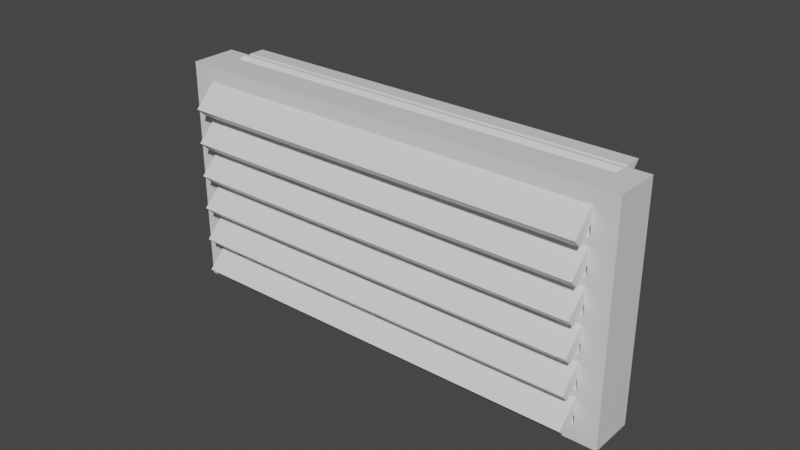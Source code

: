 # Source: vent.blend  (saved by Blender 2.92.15; exported with 4.5.12 LTS)
import bpy
from mathutils import Matrix  # noqa: F401  (used for matrix-valued properties, if any)

bpy.ops.wm.read_factory_settings(use_empty=True)
scene = bpy.context.scene
scene.name = 'Scene'

# ---- collections
col_collection = bpy.data.collections.new('Collection'); scene.collection.children.link(col_collection)

# ---- materials (node trees are filled in below, after node groups)
mat_material = bpy.data.materials.new('Material')
mat_material.alpha_threshold = 0.0
mat_material.use_transparent_shadow = False
mat_material.line_color = (0.0, 0.0, 0.0, 1.0)

# ---- material node trees
mat_material.use_nodes = True; mat_material.node_tree.nodes.clear()
_N = mat_material.node_tree.nodes; _L = mat_material.node_tree.links
n0 = _N.new('ShaderNodeOutputMaterial'); n0.name = 'Material Output'; n0.location = (300, 300)
n1 = _N.new('ShaderNodeBsdfPrincipled'); n1.name = 'Principled BSDF'; n1.location = (10, 300)
n1.distribution = 'GGX'
n1.subsurface_method = 'BURLEY'
n1.inputs[2].default_value = 0.4
n1.inputs[3].default_value = 1.45
n1.inputs[27].default_value = (0.0, 0.0, 0.0, 1.0)
n1.inputs[28].default_value = 1.0
_L.new(n1.outputs[0], n0.inputs[0])
n0.is_active_output = True

# ---- world
world_world = bpy.data.worlds.new('World'); scene.world = world_world
world_world.use_nodes = True; world_world.node_tree.nodes.clear()
_N = world_world.node_tree.nodes; _L = world_world.node_tree.links
n0 = _N.new('ShaderNodeOutputWorld'); n0.name = 'World Output'; n0.location = (300, 300)
n1 = _N.new('ShaderNodeBackground'); n1.name = 'Background'; n1.location = (10, 300)
n1.inputs[0].default_value = (0.05088, 0.05088, 0.05088, 1.0)
_L.new(n1.outputs[0], n0.inputs[0])
n0.is_active_output = True
world_world.color = (0.05088, 0.05088, 0.05088)
world_world.use_sun_shadow = False
world_world.sun_shadow_jitter_overblur = 0.0

# ---- meshes
me_cube_001 = bpy.data.meshes.new('Cube.001')
me_cube_001.from_pydata([(-1.0, -1.0, -1.0), (-1.0, -1.0, 1.0), (-1.0, 1.0, -1.0), (-1.0, 1.0, 1.0), (1.0, -1.0, -1.0), (1.0, -1.0, 1.0), (1.0, 1.0, -1.0), (1.0, 1.0, 1.0), (-1.0, -0.5757, 3.243), (-1.0, -0.5757, 5.243), (-1.0, 1.424, 3.243), (-1.0, 1.424, 5.243), (1.0, -0.5757, 3.243), (1.0, -0.5757, 5.243), (1.0, 1.424, 3.243), (1.0, 1.424, 5.243), (-1.0, -0.1515, 7.485), (-1.0, -0.1515, 9.485), (1.0, -0.1515, 7.485), (1.0, -0.1515, 9.485), (-1.0, 1.797, 7.485), (-1.0, 1.597, 9.485), (1.0, 1.597, 9.485), (1.0, 1.797, 7.485), (-1.0, 0.2728, 11.73), (-1.0, 0.2728, 13.73), (1.0, 0.2728, 11.73), (1.0, 0.2728, 13.73), (-1.0, 1.373, 11.73), (-1.0, 1.173, 13.73), (1.0, 1.373, 11.73), (1.0, 1.173, 13.73), (-1.0, -1.424, -5.243), (-1.0, -1.424, -3.243), (-1.0, 0.5757, -5.243), (-1.0, 0.5757, -3.243), (1.0, -1.424, -5.243), (1.0, -1.424, -3.243), (1.0, 0.5757, -5.243), (1.0, 0.5757, -3.243), (-1.0, -1.849, -9.485), (-1.0, -1.849, -7.485), (-1.0, 0.1515, -9.485), (-1.0, 0.1515, -7.485), (1.0, -1.849, -9.485), (1.0, -1.849, -7.485), (1.0, 0.1515, -9.485), (1.0, 0.1515, -7.485), (1.111, 1.556, 9.899), (1.111, -1.273, -18.38), (1.111, 0.9899, 15.56), (1.111, -1.838, -12.73), (-1.111, 1.556, 9.899), (-1.111, -1.273, -18.38), (-1.111, 0.9899, 15.56), (-1.111, -1.838, -12.73), (-1.0, 1.514, 10.31), (-1.0, 0.4657, 10.31), (-1.0, 0.6657, 12.31), (-1.0, 1.314, 12.31), (1.0, 0.4657, 10.31), (1.0, 1.514, 10.31), (1.0, 1.314, 12.31), (1.0, 0.6657, 12.31), (-1.0, 0.04142, 6.071), (-1.0, 1.173, 6.071), (1.0, 0.04142, 6.071), (1.0, 1.173, 6.071), (1.0, 0.2414, 8.071), (1.0, 1.373, 8.071), (-1.0, 0.2414, 8.071), (-1.0, 1.373, 8.071), (-1.0, -0.3828, 1.828), (-1.0, 0.7485, 1.828), (1.0, -0.3828, 1.828), (1.0, 0.7485, 1.828), (1.0, -0.1828, 3.828), (1.0, 0.9485, 3.828), (-1.0, -0.1828, 3.828), (-1.0, 0.9485, 3.828), (-1.0, -0.8071, -2.414), (-1.0, 0.3243, -2.414), (1.0, -0.8071, -2.414), (1.0, 0.3243, -2.414), (1.0, -0.6071, -0.4142), (1.0, 0.5243, -0.4142), (-1.0, -0.6071, -0.4142), (-1.0, 0.5243, -0.4142), (-1.0, -1.231, -6.657), (-1.0, -0.1, -6.657), (1.0, -1.231, -6.657), (1.0, -0.1, -6.657), (1.0, -1.031, -4.657), (1.0, 0.1, -4.657), (-1.0, -1.031, -4.657), (-1.0, 0.1, -4.657), (-1.0, -1.656, -10.9), (-1.0, -0.5243, -10.9), (1.0, -1.656, -10.9), (1.0, -0.5243, -10.9), (1.0, -1.456, -8.899), (1.0, -0.3243, -8.899), (-1.0, -1.456, -8.899), (-1.0, -0.3243, -8.899)], [], [(0, 1, 3, 2), (2, 3, 7, 6), (6, 7, 5, 4), (4, 5, 1, 0), (2, 6, 4, 0), (7, 3, 1, 5), (8, 9, 11, 10), (10, 11, 15, 14), (14, 15, 13, 12), (12, 13, 9, 8), (10, 14, 12, 8), (15, 11, 9, 13), (18, 19, 17, 16), (21, 22, 23, 20), (20, 16, 17, 21), (22, 19, 18, 23), (18, 16, 20, 23), (21, 17, 19, 22), (26, 27, 25, 24), (30, 28, 29, 31), (28, 24, 25, 29), (31, 27, 26, 30), (26, 24, 28, 30), (29, 25, 27, 31), (32, 33, 35, 34), (34, 35, 39, 38), (38, 39, 37, 36), (36, 37, 33, 32), (34, 38, 36, 32), (39, 35, 33, 37), (40, 41, 43, 42), (42, 43, 47, 46), (46, 47, 45, 44), (44, 45, 41, 40), (42, 46, 44, 40), (47, 43, 41, 45), (55, 54, 52, 53), (53, 49, 51, 55), (49, 48, 50, 51), (58, 57, 56, 59), (61, 60, 63, 62), (56, 57, 60, 61), (62, 63, 58, 59), (61, 48, 52, 56), (52, 54, 50, 48, 61, 62, 59, 56), (63, 50, 54, 58), (71, 70, 64, 65), (68, 69, 67, 66), (66, 67, 65, 64), (71, 69, 68, 70), (71, 52, 48, 69), (68, 60, 57, 70), (79, 78, 72, 73), (76, 77, 75, 74), (73, 72, 74, 75), (78, 79, 77, 76), (65, 67, 77, 79), (76, 66, 64, 78), (87, 86, 80, 81), (84, 85, 83, 82), (81, 80, 82, 83), (87, 85, 84, 86), (73, 75, 85, 87), (84, 74, 72, 86), (95, 94, 88, 89), (92, 93, 91, 90), (90, 91, 89, 88), (95, 93, 92, 94), (95, 81, 83, 93), (92, 82, 80, 94), (103, 102, 96, 97), (100, 101, 99, 98), (97, 96, 98, 99), (101, 100, 102, 103), (67, 69, 48, 49, 53, 52, 71, 65, 79, 73, 87, 81, 95, 89, 103, 97, 99, 101, 91, 93, 83, 85, 75, 77), (103, 89, 91, 101), (57, 58, 54, 55, 51, 50, 63, 60, 68, 66, 76, 74, 84, 82, 92, 90, 100, 98, 96, 102, 88, 94, 80, 86, 72, 78, 64, 70), (100, 90, 88, 102)])
_uv = me_cube_001.uv_layers.new(name='UVMap')
_uv.uv.foreach_set('vector', [0.375, 0.0, 0.625, 0.0, 0.625, 0.25, 0.375, 0.25, 0.375, 0.25, 0.625, 0.25, 0.625, 0.5, 0.375, 0.5, 0.375, 0.5, 0.625, 0.5, 0.625, 0.75, 0.375, 0.75, 0.375, 0.75, 0.625, 0.75, 0.625, 1.0, 0.375, 1.0, 0.125, 0.5, 0.375, 0.5, 0.375, 0.75, 0.125, 0.75, 0.625, 0.5, 0.875, 0.5, 0.875, 0.75, 0.625, 0.75, 0.375, 0.0, 0.625, 0.0, 0.625, 0.25, 0.375, 0.25, 0.375, 0.25, 0.625, 0.25, 0.625, 0.5, 0.375, 0.5, 0.375, 0.5, 0.625, 0.5, 0.625, 0.75, 0.375, 0.75, 0.375, 0.75, 0.625, 0.75, 0.625, 1.0, 0.375, 1.0, 0.125, 0.5, 0.375, 0.5, 0.375, 0.75, 0.125, 0.75, 0.625, 0.5, 0.875, 0.5, 0.875, 0.75, 0.625, 0.75, 0.375, 0.75, 0.625, 0.75, 0.625, 1.0, 0.375, 1.0, 0.1696, 0.5963, 0.3304, 0.5963, 0.3304, 0.5787, 0.1696, 0.5787, 0.375, 0.2436, 0.375, 0.0, 0.625, 0.0, 0.625, 0.2186, 0.625, 0.5314, 0.625, 0.75, 0.375, 0.75, 0.375, 0.5064, 0.375, 0.75, 0.125, 0.75, 0.125, 0.5064, 0.375, 0.5064, 0.875, 0.5314, 0.875, 0.75, 0.625, 0.75, 0.625, 0.5314, 0.375, 0.75, 0.625, 0.75, 0.625, 1.0, 0.375, 1.0, 0.3304, 0.6162, 0.1696, 0.6162, 0.1696, 0.6338, 0.3304, 0.6338, 0.375, 0.1375, 0.375, 0.0, 0.625, 0.0, 0.625, 0.1125, 0.625, 0.6375, 0.625, 0.75, 0.375, 0.75, 0.375, 0.6125, 0.375, 0.75, 0.125, 0.75, 0.125, 0.6125, 0.375, 0.6125, 0.875, 0.6375, 0.875, 0.75, 0.625, 0.75, 0.625, 0.6375, 0.375, 0.0, 0.625, 0.0, 0.625, 0.25, 0.375, 0.25, 0.375, 0.25, 0.625, 0.25, 0.625, 0.5, 0.375, 0.5, 0.375, 0.5, 0.625, 0.5, 0.625, 0.75, 0.375, 0.75, 0.375, 0.75, 0.625, 0.75, 0.625, 1.0, 0.375, 1.0, 0.125, 0.5, 0.375, 0.5, 0.375, 0.75, 0.125, 0.75, 0.625, 0.5, 0.875, 0.5, 0.875, 0.75, 0.625, 0.75, 0.375, 0.0, 0.625, 0.0, 0.625, 0.25, 0.375, 0.25, 0.375, 0.25, 0.625, 0.25, 0.625, 0.5, 0.375, 0.5, 0.375, 0.5, 0.625, 0.5, 0.625, 0.75, 0.375, 0.75, 0.375, 0.75, 0.625, 0.75, 0.625, 1.0, 0.375, 1.0, 0.125, 0.5, 0.375, 0.5, 0.375, 0.75, 0.125, 0.75, 0.625, 0.5, 0.875, 0.5, 0.875, 0.75, 0.625, 0.75, 0.375, 0.0, 0.625, 0.0, 0.625, 0.25, 0.375, 0.25, 0.125, 0.5, 0.375, 0.5, 0.375, 0.75, 0.125, 0.75, 0.375, 0.5, 0.625, 0.5, 0.625, 0.75, 0.375, 0.75, 0.625, 0.06679, 0.375, 0.04179, 0.375, 0.1729, 0.625, 0.1479, 0.375, 0.5771, 0.375, 0.7082, 0.625, 0.6832, 0.625, 0.6021, 0.125, 0.5771, 0.125, 0.7082, 0.375, 0.7082, 0.375, 0.5771, 0.625, 0.6021, 0.625, 0.6832, 0.875, 0.6832, 0.875, 0.6021, 0.6375, 0.5183, 0.625, 0.5, 0.875, 0.5, 0.8625, 0.5183, 0.875, 0.5, 0.875, 0.75, 0.625, 0.75, 0.625, 0.5, 0.6375, 0.5183, 0.6375, 0.6067, 0.8625, 0.6067, 0.8625, 0.5183, 0.5963, 0.7625, 0.625, 0.75, 0.625, 1.0, 0.5963, 0.9875, 0.625, 0.2082, 0.625, 0.06679, 0.375, 0.04179, 0.375, 0.1832, 0.625, 0.6832, 0.625, 0.5418, 0.375, 0.5668, 0.375, 0.7082, 0.375, 0.7082, 0.375, 0.5668, 0.125, 0.5668, 0.125, 0.7082, 0.875, 0.5418, 0.625, 0.5418, 0.625, 0.6832, 0.875, 0.6832, 0.6088, 0.2625, 0.625, 0.25, 0.625, 0.5, 0.6088, 0.4875, 0.5588, 0.7625, 0.5787, 0.7625, 0.5787, 0.9875, 0.5588, 0.9875, 0.625, 0.2082, 0.625, 0.06679, 0.375, 0.04179, 0.375, 0.1832, 0.625, 0.6832, 0.625, 0.5418, 0.375, 0.5668, 0.375, 0.7082, 0.125, 0.5668, 0.125, 0.7082, 0.375, 0.7082, 0.375, 0.5668, 0.875, 0.6832, 0.875, 0.5418, 0.625, 0.5418, 0.625, 0.6832, 0.5912, 0.2625, 0.5912, 0.4875, 0.5713, 0.4875, 0.5713, 0.2625, 0.5213, 0.7625, 0.5412, 0.7625, 0.5412, 0.9875, 0.5213, 0.9875, 0.625, 0.2082, 0.625, 0.06679, 0.375, 0.04179, 0.375, 0.1832, 0.625, 0.6832, 0.625, 0.5418, 0.375, 0.5668, 0.375, 0.7082, 0.125, 0.5668, 0.125, 0.7082, 0.375, 0.7082, 0.375, 0.5668, 0.875, 0.5418, 0.625, 0.5418, 0.625, 0.6832, 0.875, 0.6832, 0.5537, 0.2625, 0.5537, 0.4875, 0.5338, 0.4875, 0.5338, 0.2625, 0.4838, 0.7625, 0.5037, 0.7625, 0.5037, 0.9875, 0.4838, 0.9875, 0.625, 0.2082, 0.625, 0.06679, 0.375, 0.04179, 0.375, 0.1832, 0.625, 0.6832, 0.625, 0.5418, 0.375, 0.5668, 0.375, 0.7082, 0.375, 0.7082, 0.375, 0.5668, 0.125, 0.5668, 0.125, 0.7082, 0.875, 0.5418, 0.625, 0.5418, 0.625, 0.6832, 0.875, 0.6832, 0.4963, 0.2625, 0.5162, 0.2625, 0.5162, 0.4875, 0.4963, 0.4875, 0.4463, 0.7625, 0.4662, 0.7625, 0.4662, 0.9875, 0.4463, 0.9875, 0.625, 0.2082, 0.625, 0.06679, 0.375, 0.04179, 0.375, 0.1832, 0.625, 0.6832, 0.625, 0.5418, 0.375, 0.5668, 0.375, 0.7082, 0.125, 0.5668, 0.125, 0.7082, 0.375, 0.7082, 0.375, 0.5668, 0.625, 0.5418, 0.625, 0.6832, 0.875, 0.6832, 0.875, 0.5418, 0.5912, 0.4875, 0.6088, 0.4875, 0.625, 0.5, 0.375, 0.5, 0.375, 0.25, 0.625, 0.25, 0.6088, 0.2625, 0.5912, 0.2625, 0.5713, 0.2625, 0.5537, 0.2625, 0.5338, 0.2625, 0.5162, 0.2625, 0.4963, 0.2625, 0.4787, 0.2625, 0.4588, 0.2625, 0.4412, 0.2625, 0.4412, 0.4875, 0.4588, 0.4875, 0.4787, 0.4875, 0.4963, 0.4875, 0.5162, 0.4875, 0.5338, 0.4875, 0.5537, 0.4875, 0.5713, 0.4875, 0.4588, 0.2625, 0.4787, 0.2625, 0.4787, 0.4875, 0.4588, 0.4875, 0.5787, 0.9875, 0.5963, 0.9875, 0.625, 1.0, 0.375, 1.0, 0.375, 0.75, 0.625, 0.75, 0.5963, 0.7625, 0.5787, 0.7625, 0.5588, 0.7625, 0.5412, 0.7625, 0.5213, 0.7625, 0.5037, 0.7625, 0.4838, 0.7625, 0.4662, 0.7625, 0.4463, 0.7625, 0.4287, 0.7625, 0.4088, 0.7625, 0.3912, 0.7625, 0.3912, 0.9875, 0.4088, 0.9875, 0.4287, 0.9875, 0.4463, 0.9875, 0.4662, 0.9875, 0.4838, 0.9875, 0.5037, 0.9875, 0.5213, 0.9875, 0.5412, 0.9875, 0.5588, 0.9875, 0.4088, 0.7625, 0.4287, 0.7625, 0.4287, 0.9875, 0.4088, 0.9875])
me_cube_001.materials.append(mat_material)
me_cube_001.use_remesh_fix_poles = True
me_cube_001.use_remesh_preserve_attributes = False
me_cube_001.use_mirror_vertex_groups = False
me_cube_001.update()

# ---- objects
ob_cube_001 = bpy.data.objects.new('Cube.001', me_cube_001)

# ---- transforms, parenting, visibility, modifiers, constraints
ob_cube_001.location = (0.0, 0.0, 0.1)
ob_cube_001.rotation_euler = (0.7854, -0.0, 0.0)
ob_cube_001.scale = (1.8, 0.5, 0.05)
ob_cube_001.lineart.crease_threshold = 0.0

# ---- collection membership
col_collection.objects.link(ob_cube_001)

# ---- scene / render settings (as saved in the file)
scene.frame_start = 1; scene.frame_end = 250; scene.frame_set(1)
scene.render.engine = 'BLENDER_EEVEE_NEXT'
scene.cycles.use_denoising = False
scene.cycles.samples = 128
scene.cycles.sampling_pattern = 'TABULATED_SOBOL'
scene.cycles.use_adaptive_sampling = False
scene.cycles.use_light_tree = False
scene.view_settings.view_transform = 'Filmic'
bpy.context.view_layer.update()

# ---- added for rendering (the .blend has no active camera and no usable light): camera, sun
cam_auto = bpy.data.cameras.new('AutoCamera')
cam_auto.lens = 50.0
cam_auto.sensor_width = 36.0
cam_auto.clip_end = 1000.0
ob_auto_camera = bpy.data.objects.new('AutoCamera', cam_auto)
scene.collection.objects.link(ob_auto_camera)
ob_auto_camera.location = (4.92975, -5.8748, 3.9847)
ob_auto_camera.rotation_euler = (1.09748, -7.21219e-08, 0.694738)
scene.camera = ob_auto_camera
light_auto_sun = bpy.data.lights.new('AutoSun', 'SUN')
light_auto_sun.energy = 3.0
light_auto_sun.angle = 0.0523599
ob_auto_sun = bpy.data.objects.new('AutoSun', light_auto_sun)
scene.collection.objects.link(ob_auto_sun)
ob_auto_sun.rotation_euler = (0.872665, 0.174533, 0.523599)
bpy.context.view_layer.update()
